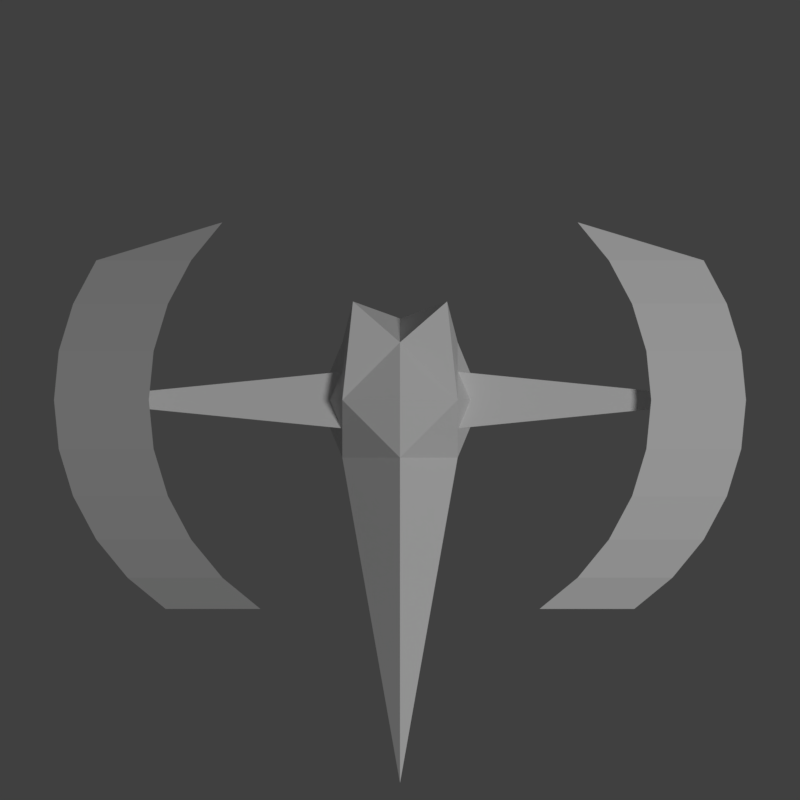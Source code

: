 # Source: player_ship.blend  (saved by Blender 2.78.0; exported with 4.5.12 LTS)
import bpy
from mathutils import Matrix  # noqa: F401  (used for matrix-valued properties, if any)

bpy.ops.wm.read_factory_settings(use_empty=True)
scene = bpy.context.scene
scene.name = 'Scene'

# ---- collections
col_collection_1 = bpy.data.collections.new('Collection 1'); scene.collection.children.link(col_collection_1)

# ---- materials (node trees are filled in below, after node groups)
mat_material = bpy.data.materials.new('Material')
mat_material.alpha_threshold = 0.0
mat_material.use_transparent_shadow = False
mat_material.roughness = 0.5
mat_material.line_color = (0.0, 0.0, 0.0, 1.0)

# ---- material node trees

# ---- world
world_world = bpy.data.worlds.new('World'); scene.world = world_world
world_world.color = (0.05088, 0.05088, 0.05088)
world_world.use_sun_shadow = False
world_world.sun_shadow_jitter_overblur = 0.0
world_world.cycles.sampling_method = 'MANUAL'

# ---- cameras
cam_camera_001 = bpy.data.cameras.new('Camera.001')
cam_camera_001.type = 'ORTHO'
cam_camera_001.clip_end = 100.0
cam_camera_001.lens = 35.0
cam_camera_001.sensor_width = 32.0
cam_camera_001.sensor_height = 18.0
cam_camera_001.ortho_scale = 13.9
cam_camera_001.display_size = 2.0
cam_camera_001.dof.focus_distance = 0.0
cam_camera_001.dof.aperture_fstop = 128.0
cam_camera_001.dof.aperture_blades = 6

# ---- lights
light_sun = bpy.data.lights.new('Sun', 'SUN')
light_sun.transmission_factor = 0.0
light_sun.angle = 0.1993
light_sun.energy = 1.0
light_sun.shadow_buffer_clip_start = 0.5
light_sun.shadow_soft_size = 0.1
light_sun.shadow_cascade_max_distance = 1000.0

# ---- meshes
me_cube = bpy.data.meshes.new('Cube')
me_cube.from_pydata([(0.8178, 0.8178, -0.8178), (0.8178, 1.712, 0.8178), (1.002, -5.966e-08, -1.002), (1.792e-07, 1.002, -1.002), (1.002, 1.002, 0.0), (6.622e-11, -1.002, -1.002), (1.002, -1.002, 0.04566), (1.002, -5.372e-07, 1.002), (2.389e-07, 1.002, 1.002), (-5.372e-07, -1.002, 1.002), (3.554e-07, 1.416, 0.0), (-4.045e-07, -6.658, 0.0), (1.416, -4.126e-07, 0.0), (-1.934e-07, -2.437e-07, 1.416), (1.021e-07, 1.784e-07, -1.416), (0.9164, -0.5, -0.5), (0.9164, -0.5, 0.5), (0.9164, 0.5, -0.5), (0.9164, 0.5, 0.5), (4.488, -0.1472, -0.1472), (4.488, -0.1472, 0.1472), (4.488, 0.1472, -0.1472), (4.488, 0.1472, 0.1472), (2.425, -3.63, 0.7151), (3.087, -3.087, 0.7151), (3.63, -2.425, 0.7151), (4.033, -1.67, 0.7151), (4.281, -0.8516, 0.7151), (4.365, 3.256e-06, 0.7151), (4.281, 0.8516, 0.7151), (4.033, 1.67, 0.7151), (3.63, 2.425, 0.7151), (4.072, -3.63, -0.5363), (4.734, -3.087, -0.5363), (5.277, -2.425, -0.5363), (5.68, -1.67, -0.5363), (5.929, -0.8516, -0.5363), (6.012, 3.424e-06, -0.5363), (5.929, 0.8516, -0.5363), (5.68, 1.67, -0.5363), (5.277, 2.425, -0.5363), (3.087, 3.087, 0.7151)], [], [(6, 2, 12), (1, 4, 10, 8), (4, 0, 3, 10), (9, 11, 6), (6, 12, 7), (5, 6, 11), (0, 4, 12, 2), (4, 1, 7, 12), (5, 14, 2, 6), (8, 7, 1), (0, 2, 14, 3), (7, 9, 6), (15, 16, 18, 17), (17, 18, 22, 21), (21, 22, 20, 19), (19, 20, 16, 15), (17, 21, 19, 15), (22, 18, 16, 20), (30, 29, 38, 39), (27, 26, 35, 36), (24, 23, 32, 33), (31, 30, 39, 40), (28, 27, 36, 37), (25, 24, 33, 34), (41, 31, 40), (29, 28, 37, 38), (26, 25, 34, 35), (7, 13, 9), (8, 13, 7)])
me_cube.materials.append(mat_material)
me_cube.use_remesh_preserve_volume = False
me_cube.use_remesh_preserve_attributes = False
me_cube.use_mirror_vertex_groups = False
me_cube.update()

# ---- objects
ob_sun = bpy.data.objects.new('Sun', light_sun)
ob_camera = bpy.data.objects.new('Camera', cam_camera_001)
ob_cube_001 = bpy.data.objects.new('Cube.001', me_cube)
ob_cube = bpy.data.objects.new('Cube', me_cube)

# ---- transforms, parenting, visibility, modifiers, constraints
ob_sun.location = (12.0, -2.666e-06, 19.84)
ob_sun.rotation_euler = (2.021e-08, 0.5052, 7.83e-08)
ob_sun.lineart.crease_threshold = 0.0
ob_camera.location = (0.0, 0.0, 19.82)
ob_camera.lineart.crease_threshold = 0.0
ob_cube_001.location = (0.0, 0.0, 0.0)
ob_cube_001.scale = (-1.0, 1.0, 1.0)
ob_cube_001.lock_rotations_4d = False
ob_cube_001.empty_display_type = 'ARROWS'
ob_cube_001.lineart.crease_threshold = 0.0
ob_cube.location = (0.0, 0.0, 0.0)
ob_cube.lock_rotations_4d = False
ob_cube.empty_display_type = 'ARROWS'
ob_cube.lineart.crease_threshold = 0.0

# ---- collection membership
col_collection_1.objects.link(ob_sun)
col_collection_1.objects.link(ob_camera)
col_collection_1.objects.link(ob_cube_001)
col_collection_1.objects.link(ob_cube)

# ---- scene / render settings (as saved in the file)
scene.camera = ob_camera
scene.frame_start = 1; scene.frame_end = 250; scene.frame_set(1)
scene.render.engine = 'BLENDER_EEVEE_NEXT'
scene.render.resolution_x = 64
scene.render.resolution_y = 64
scene.render.dither_intensity = 0.0
scene.cycles.use_denoising = False
scene.cycles.samples = 128
scene.cycles.sampling_pattern = 'TABULATED_SOBOL'
scene.cycles.light_sampling_threshold = 0.0
scene.cycles.use_adaptive_sampling = False
scene.cycles.use_light_tree = False
scene.cycles.blur_glossy = 0.0
scene.cycles.sample_clamp_indirect = 0.0
scene.view_settings.view_transform = 'Standard'
bpy.context.view_layer.update()

